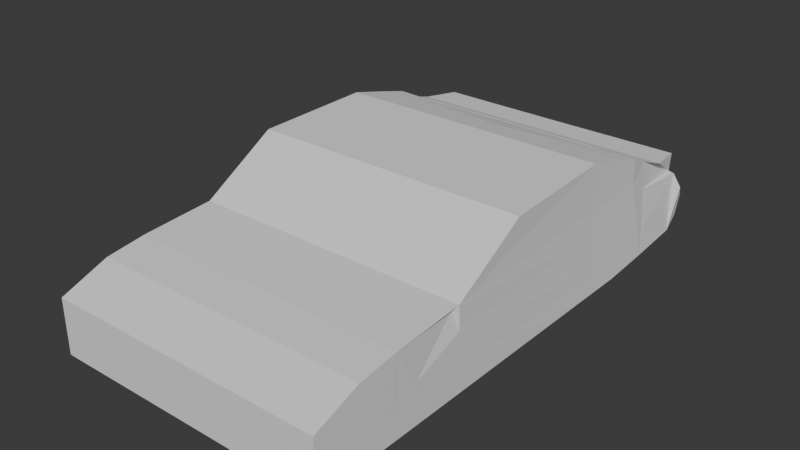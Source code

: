 # Source: car.blend  (saved by Blender 4.5.90; exported with 4.5.12 LTS)
import bpy
from mathutils import Matrix  # noqa: F401  (used for matrix-valued properties, if any)

bpy.ops.wm.read_factory_settings(use_empty=True)
scene = bpy.context.scene
scene.name = 'Scene'

# ---- collections
col_collection = bpy.data.collections.new('Collection'); scene.collection.children.link(col_collection)

# ---- world
world_world = bpy.data.worlds.new('World'); scene.world = world_world
world_world.use_nodes = True; world_world.node_tree.nodes.clear()
_N = world_world.node_tree.nodes; _L = world_world.node_tree.links
n0 = _N.new('ShaderNodeOutputWorld'); n0.name = 'World Output'; n0.location = (200, 100)
n1 = _N.new('ShaderNodeBackground'); n1.name = 'Background'; n1.location = (-200, 100)
n1.inputs[0].default_value = (0.05088, 0.05088, 0.05088, 1.0)
_L.new(n1.outputs[0], n0.inputs[0])
n0.is_active_output = True
world_world.color = (0.05088, 0.05088, 0.05088)
world_world.sun_shadow_jitter_overblur = 0.0

# ---- meshes
me_cube_001 = bpy.data.meshes.new('Cube.001')
me_cube_001.from_pydata([(3.618, -1.0, -1.0), (3.618, -1.0, 1.0), (3.618, 1.0, -1.0), (3.611, 0.9126, 1.12), (0.0, 1.0, -1.0), (0.0, 0.9126, 1.12), (0.0, -1.0, -1.0), (0.0, -1.0, 1.0), (3.516, 0.7678, 1.0), (3.618, 1.0, -1.0), (3.618, -1.0, -1.0), (3.618, -1.0, 1.0), (0.0, 6.954, 2.102), (3.53, 6.032, 1.17), (3.618, 6.038, -1.0), (0.0, 6.038, -1.0), (0.0, 6.957, 1.181), (3.529, 6.957, 1.181), (3.618, 7.035, -1.0), (0.0, 7.035, -1.0), (3.54, 7.792, 1.191), (3.618, 8.391, -0.8961), (0.0, 8.391, -0.8961), (0.0, 8.423, 1.551), (3.451, 8.423, 1.551), (3.618, 8.391, -0.8961), (0.0, 8.391, -0.8961), (0.0, 9.827, 0.8033), (3.593, 9.827, 0.8033), (3.618, 9.763, -0.7626), (0.0, 9.763, -0.7626), (0.0, 10.1, 0.1565), (3.705, 10.1, 0.1565), (3.618, 10.11, -0.4474), (0.0, 10.11, -0.4474), (3.811, 9.823, 0.4779), (0.0, 9.824, 0.4747), (3.414, 9.9, 0.7979), (0.0, 9.879, 0.8007), (0.0, 8.983, 1.357), (3.592, 8.983, 1.357), (3.414, 9.961, 1.253), (0.0, 9.94, 1.256), (3.618, -2.014, 0.8672), (3.618, -2.014, -1.0), (0.0, -2.014, -1.0), (0.0, -2.014, 0.8672), (3.618, -3.225, 0.4172), (3.618, -3.225, -1.0), (0.0, -3.225, -1.0), (0.0, -3.225, 0.4172), (0.0, 0.9126, 1.12), (3.611, 0.9126, 1.12), (0.0, 6.957, 1.181), (3.529, 6.957, 1.181), (3.53, 6.032, 1.17), (3.526, 6.954, 2.102), (0.0, 7.706, 1.838), (3.537, 7.789, 1.872), (0.0, 8.42, 1.545), (3.447, 8.42, 1.545), (0.0, 2.88, 2.284), (3.608, 2.88, 2.284), (0.0, 6.954, 2.101), (3.526, 6.954, 2.101), (0.0, 5.949, 2.362), (3.527, 5.949, 2.362), (3.613, 0.9378, 0.5101), (3.618, -1.0, 0.3201), (3.618, -3.225, 0.009332), (3.618, -0.4209, -0.004186), (3.618, -1.004, 0.3307), (3.556, 6.034, 0.5458), (3.555, 6.98, 0.5534), (3.563, 7.964, 0.5901), (3.499, 8.414, 0.8467), (3.618, -1.522, 0.167), (0.0, -3.225, 0.009332), (3.616, 0.9772, -0.4468), (3.618, -1.0, -0.4782), (3.618, -3.225, -0.6303), (3.618, -0.2906, -0.4782), (3.618, -1.0, -0.4782), (3.595, 6.036, -0.4338), (3.595, 7.015, -0.431), (3.598, 8.235, -0.3517), (3.574, 8.4, -0.2577), (3.618, -1.785, -0.5129), (0.0, -3.225, -0.6303)], [], [(2, 4, 15, 14), (3, 1, 11, 8), (4, 2, 0, 6), (3, 5, 7, 1), (1, 7, 46, 43), (70, 8, 11, 71), (67, 3, 8, 70), (79, 0, 10, 82), (0, 2, 9, 10), (14, 15, 19, 18), (13, 17, 54, 55), (78, 2, 14, 83), (84, 18, 21, 85), (3, 13, 55, 52), (83, 14, 18, 84), (85, 21, 25, 86), (20, 24, 60, 58), (18, 19, 22, 21), (24, 75, 86, 25, 29, 28, 37), (21, 22, 26, 25), (16, 17, 56, 12), (29, 30, 34, 33), (25, 26, 30, 29), (37, 38, 42, 41), (34, 31, 32, 33), (27, 28, 35, 36), (28, 29, 33, 32, 35), (36, 35, 32, 31), (38, 37, 28, 27), (39, 40, 41, 42), (23, 24, 40, 39), (24, 37, 41, 40), (45, 44, 48, 49), (6, 0, 44, 45), (68, 1, 43, 76), (69, 47, 50, 77), (43, 46, 50, 47), (76, 43, 47, 69), (51, 52, 62, 61), (52, 55, 66, 62), (5, 3, 52, 51), (17, 16, 53, 54), (12, 56, 58, 57), (57, 58, 60, 59), (61, 62, 66, 65), (65, 66, 64, 63), (54, 53, 63, 64), (17, 20, 58, 56), (55, 54, 64, 66), (24, 23, 59, 60), (87, 76, 69, 80), (80, 69, 77, 88), (79, 68, 76, 87), (20, 74, 75, 24), (13, 72, 73, 17), (17, 73, 74, 20), (3, 67, 72, 13), (1, 68, 71, 11), (78, 67, 70, 81), (81, 70, 71, 82), (9, 81, 82, 10), (2, 78, 81, 9), (0, 79, 87, 44), (48, 80, 88, 49), (44, 87, 80, 48), (74, 85, 86, 75), (72, 83, 84, 73), (73, 84, 85, 74), (67, 78, 83, 72), (68, 79, 82, 71)])
_uv = me_cube_001.uv_layers.new(name='UVMap')
_uv.uv.foreach_set('vector', [0.375, 0.5, 0.25, 0.5, 0.25, 0.5, 0.375, 0.5, 0.625, 0.5, 0.625, 0.75, 0.625, 0.75, 0.625, 0.5, 0.25, 0.5, 0.375, 0.5, 0.375, 0.75, 0.25, 0.75, 0.625, 0.5, 0.75, 0.5, 0.75, 0.75, 0.625, 0.75, 0.625, 0.75, 0.75, 0.75, 0.75, 0.75, 0.625, 0.75, 0.5531, 0.5, 0.625, 0.5, 0.625, 0.75, 0.5531, 0.75, 0.5531, 0.5, 0.625, 0.5, 0.625, 0.5, 0.5531, 0.5, 0.4402, 0.75, 0.375, 0.75, 0.375, 0.75, 0.4402, 0.75, 0.375, 0.75, 0.375, 0.5, 0.375, 0.5, 0.375, 0.75, 0.375, 0.5, 0.25, 0.5, 0.25, 0.5, 0.375, 0.5, 0.625, 0.5, 0.625, 0.5, 0.625, 0.5, 0.625, 0.5, 0.4402, 0.5, 0.375, 0.5, 0.375, 0.5, 0.4402, 0.5, 0.4402, 0.5, 0.375, 0.5, 0.375, 0.5, 0.4402, 0.5, 0.625, 0.5, 0.625, 0.5, 0.625, 0.5, 0.625, 0.5, 0.4402, 0.5, 0.375, 0.5, 0.375, 0.5, 0.4402, 0.5, 0.4402, 0.5, 0.375, 0.5, 0.375, 0.5, 0.4402, 0.5, 0.625, 0.5, 0.625, 0.5, 0.625, 0.5, 0.625, 0.5, 0.375, 0.5, 0.25, 0.5, 0.25, 0.5, 0.375, 0.5, 0.625, 0.5, 0.5531, 0.5, 0.4402, 0.5, 0.375, 0.5, 0.375, 0.5, 0.625, 0.5, 0.625, 0.5, 0.375, 0.5, 0.25, 0.5, 0.25, 0.5, 0.375, 0.5, 0.75, 0.5, 0.625, 0.5, 0.625, 0.5, 0.75, 0.5, 0.375, 0.5, 0.25, 0.5, 0.25, 0.5, 0.375, 0.5, 0.375, 0.5, 0.25, 0.5, 0.25, 0.5, 0.375, 0.5, 0.625, 0.5, 0.75, 0.5, 0.75, 0.5, 0.625, 0.5, 0.375, 0.375, 0.625, 0.375, 0.625, 0.5, 0.375, 0.5, 0.75, 0.5, 0.625, 0.5, 0.625, 0.5, 0.75, 0.5, 0.625, 0.5, 0.375, 0.5, 0.375, 0.5, 0.625, 0.5, 0.625, 0.5, 0.75, 0.5, 0.625, 0.5, 0.625, 0.5, 0.75, 0.5, 0.75, 0.5, 0.625, 0.5, 0.625, 0.5, 0.75, 0.5, 0.75, 0.5, 0.625, 0.5, 0.625, 0.5, 0.75, 0.5, 0.75, 0.5, 0.625, 0.5, 0.625, 0.5, 0.75, 0.5, 0.625, 0.5, 0.625, 0.5, 0.625, 0.5, 0.625, 0.5, 0.25, 0.75, 0.375, 0.75, 0.375, 0.75, 0.25, 0.75, 0.25, 0.75, 0.375, 0.75, 0.375, 0.75, 0.25, 0.75, 0.5531, 0.75, 0.625, 0.75, 0.625, 0.75, 0.5531, 0.75, 0.5531, 0.75, 0.625, 0.75, 0.625, 0.875, 0.5531, 0.875, 0.625, 0.75, 0.75, 0.75, 0.75, 0.75, 0.625, 0.75, 0.5531, 0.75, 0.625, 0.75, 0.625, 0.75, 0.5531, 0.75, 0.75, 0.5, 0.625, 0.5, 0.625, 0.5, 0.75, 0.5, 0.625, 0.5, 0.625, 0.5, 0.625, 0.5, 0.625, 0.5, 0.75, 0.5, 0.625, 0.5, 0.625, 0.5, 0.75, 0.5, 0.625, 0.5, 0.75, 0.5, 0.75, 0.5, 0.625, 0.5, 0.75, 0.5, 0.625, 0.5, 0.625, 0.5, 0.75, 0.5, 0.75, 0.5, 0.625, 0.5, 0.625, 0.5, 0.75, 0.5, 0.75, 0.5, 0.625, 0.5, 0.625, 0.5, 0.75, 0.5, 0.75, 0.5, 0.625, 0.5, 0.625, 0.5, 0.75, 0.5, 0.625, 0.5, 0.75, 0.5, 0.75, 0.5, 0.625, 0.5, 0.625, 0.5, 0.625, 0.5, 0.625, 0.5, 0.625, 0.5, 0.625, 0.5, 0.625, 0.5, 0.625, 0.5, 0.625, 0.5, 0.625, 0.5, 0.75, 0.5, 0.75, 0.5, 0.625, 0.5, 0.4402, 0.75, 0.5531, 0.75, 0.5531, 0.75, 0.4402, 0.75, 0.4402, 0.75, 0.5531, 0.75, 0.5531, 0.875, 0.4402, 0.875, 0.4402, 0.75, 0.5531, 0.75, 0.5531, 0.75, 0.4402, 0.75, 0.625, 0.5, 0.5531, 0.5, 0.5531, 0.5, 0.625, 0.5, 0.625, 0.5, 0.5531, 0.5, 0.5531, 0.5, 0.625, 0.5, 0.625, 0.5, 0.5531, 0.5, 0.5531, 0.5, 0.625, 0.5, 0.625, 0.5, 0.5531, 0.5, 0.5531, 0.5, 0.625, 0.5, 0.625, 0.75, 0.625, 0.8021, 0.625, 0.8021, 0.625, 0.75, 0.4402, 0.5, 0.5531, 0.5, 0.5531, 0.5, 0.4402, 0.5, 0.4402, 0.5, 0.5531, 0.5, 0.5531, 0.75, 0.4402, 0.75, 0.375, 0.5, 0.4402, 0.5, 0.4402, 0.75, 0.375, 0.75, 0.375, 0.5, 0.4402, 0.5, 0.4402, 0.5, 0.375, 0.5, 0.375, 0.75, 0.4402, 0.75, 0.4402, 0.75, 0.375, 0.75, 0.375, 0.75, 0.4402, 0.75, 0.4402, 0.875, 0.375, 0.875, 0.375, 0.75, 0.4402, 0.75, 0.4402, 0.75, 0.375, 0.75, 0.5531, 0.5, 0.4402, 0.5, 0.4402, 0.5, 0.5531, 0.5, 0.5531, 0.5, 0.4402, 0.5, 0.4402, 0.5, 0.5531, 0.5, 0.5531, 0.5, 0.4402, 0.5, 0.4402, 0.5, 0.5531, 0.5, 0.5531, 0.5, 0.4402, 0.5, 0.4402, 0.5, 0.5531, 0.5, 0.5531, 0.75, 0.4402, 0.75, 0.4402, 0.75, 0.5531, 0.75])
me_cube_001.update()

# ---- objects
ob_empty = bpy.data.objects.new('Empty', None)
ob_cube = bpy.data.objects.new('Cube', me_cube_001)

# ---- transforms, parenting, visibility, modifiers, constraints
ob_empty.location = (0.005803, 0.04987, 0.09609)
ob_empty.rotation_euler = (1.571, 0.0, 1.571)
ob_empty.scale = (1.02, 1.02, 1.02)
ob_empty.empty_display_type = 'IMAGE'
ob_empty.empty_display_size = 5.0
ob_cube.location = (0.0, 0.0, 0.8826)
ob_cube.scale = (0.2463, 0.2463, 0.2463)
_m = ob_cube.modifiers.new('Mirror', 'MIRROR')
_m.use_clip = True

# ---- collection membership
col_collection.objects.link(ob_empty)
col_collection.objects.link(ob_cube)

# ---- scene / render settings (as saved in the file)
scene.frame_start = 1; scene.frame_end = 250; scene.frame_set(-3)
scene.render.engine = 'BLENDER_EEVEE_NEXT'
bpy.context.view_layer.update()

# ---- added for rendering (the .blend has no active camera and no usable light): camera, sun
cam_auto = bpy.data.cameras.new('AutoCamera')
cam_auto.lens = 50.0
cam_auto.sensor_width = 36.0
cam_auto.clip_end = 1000.0
ob_auto_camera = bpy.data.objects.new('AutoCamera', cam_auto)
scene.collection.objects.link(ob_auto_camera)
ob_auto_camera.location = (3.58375, -3.4521, 3.91724)
ob_auto_camera.rotation_euler = (1.09748, -7.21219e-08, 0.694738)
scene.camera = ob_auto_camera
light_auto_sun = bpy.data.lights.new('AutoSun', 'SUN')
light_auto_sun.energy = 3.0
light_auto_sun.angle = 0.0523599
ob_auto_sun = bpy.data.objects.new('AutoSun', light_auto_sun)
scene.collection.objects.link(ob_auto_sun)
ob_auto_sun.rotation_euler = (0.872665, 0.174533, 0.523599)
bpy.context.view_layer.update()
